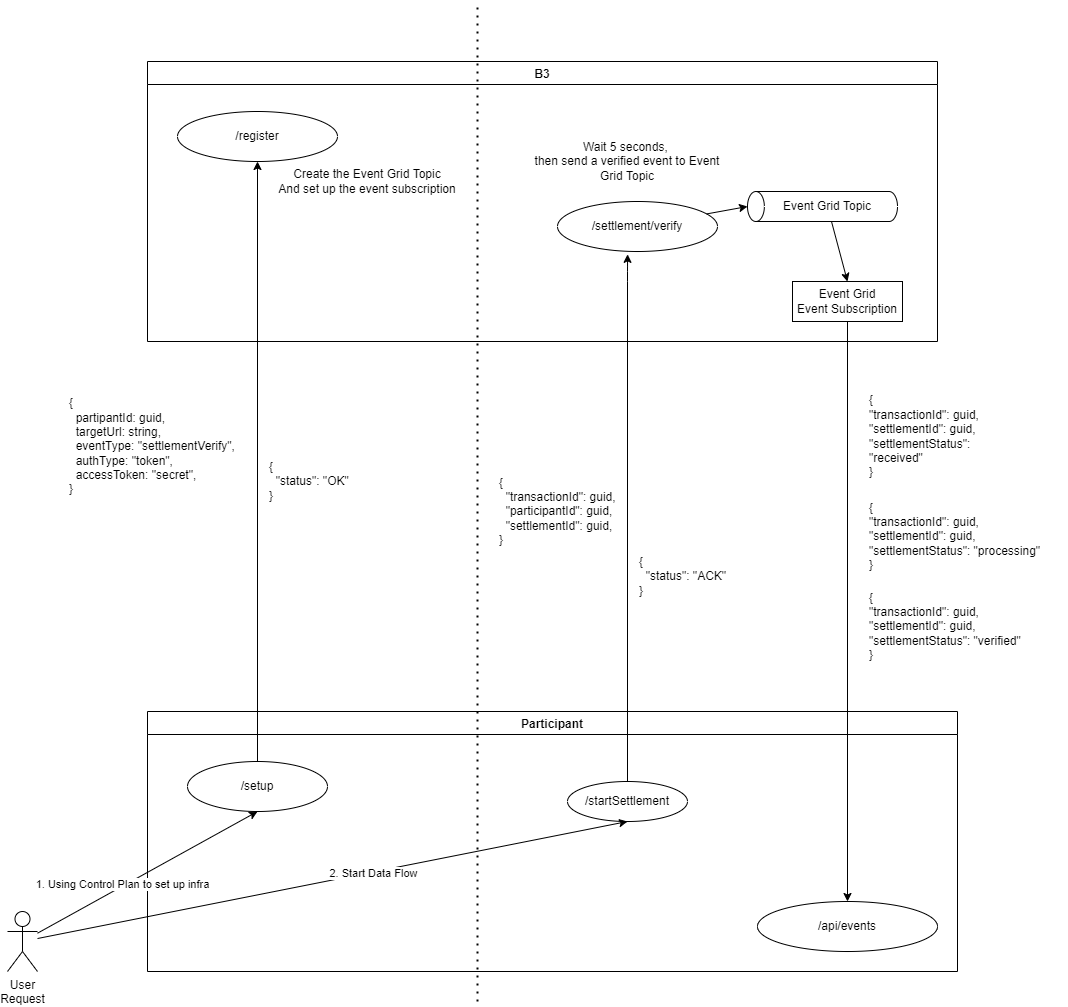

The diagram above was exported from draw.io. Its source (the exported page's mxGraphModel, read from the mxfile embedded in the PNG):
<mxGraphModel dx="1137" dy="910" grid="1" gridSize="10" guides="1" tooltips="1" connect="1" arrows="1" fold="1" page="1" pageScale="1" pageWidth="850" pageHeight="1100" math="0" shadow="0">
  <root>
    <mxCell id="0" />
    <mxCell id="1" parent="0" />
    <mxCell id="5" value="B3" style="swimlane;" vertex="1" parent="1">
      <mxGeometry x="180" y="130" width="790" height="280" as="geometry" />
    </mxCell>
    <mxCell id="6" value="/register" style="ellipse;whiteSpace=wrap;html=1;" vertex="1" parent="5">
      <mxGeometry x="30" y="50" width="160" height="50" as="geometry" />
    </mxCell>
    <mxCell id="7" value="/settlement/verify" style="ellipse;whiteSpace=wrap;html=1;" vertex="1" parent="5">
      <mxGeometry x="410" y="140" width="160" height="50" as="geometry" />
    </mxCell>
    <mxCell id="12" value="Create the Event Grid Topic&lt;br&gt;And set up the event subscription" style="text;html=1;strokeColor=none;fillColor=none;align=center;verticalAlign=middle;whiteSpace=wrap;rounded=0;" vertex="1" parent="5">
      <mxGeometry x="120" y="90" width="200" height="60" as="geometry" />
    </mxCell>
    <mxCell id="21" value="Wait 5 seconds,&amp;nbsp;&lt;br&gt;then send a verified event to Event Grid Topic" style="text;html=1;strokeColor=none;fillColor=none;align=center;verticalAlign=middle;whiteSpace=wrap;rounded=0;" vertex="1" parent="5">
      <mxGeometry x="380" y="70" width="200" height="60" as="geometry" />
    </mxCell>
    <mxCell id="30" value="Event Grid&lt;br&gt;Event Subscription" style="rounded=0;whiteSpace=wrap;html=1;" vertex="1" parent="5">
      <mxGeometry x="645" y="220" width="110" height="40" as="geometry" />
    </mxCell>
    <mxCell id="8" value="Participant" style="swimlane;" vertex="1" parent="1">
      <mxGeometry x="180" y="780" width="810" height="260" as="geometry" />
    </mxCell>
    <mxCell id="9" value="/api/events" style="ellipse;whiteSpace=wrap;html=1;" vertex="1" parent="8">
      <mxGeometry x="610" y="190" width="180" height="50" as="geometry" />
    </mxCell>
    <mxCell id="10" value="/setup" style="ellipse;whiteSpace=wrap;html=1;" vertex="1" parent="8">
      <mxGeometry x="40" y="50" width="140" height="50" as="geometry" />
    </mxCell>
    <mxCell id="13" value="/startSettlement" style="ellipse;whiteSpace=wrap;html=1;" vertex="1" parent="8">
      <mxGeometry x="420" y="70" width="120" height="40" as="geometry" />
    </mxCell>
    <mxCell id="11" value="" style="endArrow=classic;html=1;exitX=0.5;exitY=0;exitDx=0;exitDy=0;entryX=0.5;entryY=1;entryDx=0;entryDy=0;" edge="1" parent="1" source="10" target="6">
      <mxGeometry width="50" height="50" relative="1" as="geometry">
        <mxPoint x="570" y="540" as="sourcePoint" />
        <mxPoint x="370" y="530" as="targetPoint" />
      </mxGeometry>
    </mxCell>
    <mxCell id="14" style="edgeStyle=none;html=1;exitX=0.5;exitY=0;exitDx=0;exitDy=0;entryX=0.438;entryY=1.057;entryDx=0;entryDy=0;entryPerimeter=0;" edge="1" parent="1" source="13" target="7">
      <mxGeometry relative="1" as="geometry">
        <Array as="points">
          <mxPoint x="660" y="340" />
        </Array>
      </mxGeometry>
    </mxCell>
    <mxCell id="16" style="edgeStyle=none;html=1;entryX=0.5;entryY=1;entryDx=0;entryDy=0;" edge="1" parent="1" source="15" target="10">
      <mxGeometry relative="1" as="geometry" />
    </mxCell>
    <mxCell id="18" value="1. Using Control Plan to set up infra" style="edgeLabel;html=1;align=center;verticalAlign=middle;resizable=0;points=[];" vertex="1" connectable="0" parent="16">
      <mxGeometry x="-0.2185" y="2" relative="1" as="geometry">
        <mxPoint as="offset" />
      </mxGeometry>
    </mxCell>
    <mxCell id="17" style="edgeStyle=none;html=1;entryX=0.5;entryY=1;entryDx=0;entryDy=0;" edge="1" parent="1" source="15" target="13">
      <mxGeometry relative="1" as="geometry" />
    </mxCell>
    <mxCell id="19" value="2. Start Data Flow" style="edgeLabel;html=1;align=center;verticalAlign=middle;resizable=0;points=[];" vertex="1" connectable="0" parent="17">
      <mxGeometry x="0.1362" y="-1" relative="1" as="geometry">
        <mxPoint as="offset" />
      </mxGeometry>
    </mxCell>
    <mxCell id="15" value="User&lt;br&gt;Request" style="shape=umlActor;verticalLabelPosition=bottom;verticalAlign=top;html=1;outlineConnect=0;" vertex="1" parent="1">
      <mxGeometry x="40" y="980" width="30" height="60" as="geometry" />
    </mxCell>
    <mxCell id="20" style="edgeStyle=none;html=1;entryX=0.5;entryY=0;entryDx=0;entryDy=0;exitX=0.5;exitY=1;exitDx=0;exitDy=0;" edge="1" parent="1" source="30" target="9">
      <mxGeometry relative="1" as="geometry">
        <mxPoint x="950" y="340" as="sourcePoint" />
        <Array as="points">
          <mxPoint x="880" y="390" />
        </Array>
      </mxGeometry>
    </mxCell>
    <mxCell id="22" value="&lt;div&gt;&lt;span&gt;{&lt;/span&gt;&lt;/div&gt;&lt;div&gt;&lt;span&gt;&amp;nbsp; partipantId: guid,&lt;/span&gt;&lt;/div&gt;&lt;div&gt;&lt;span&gt;&amp;nbsp; targetUrl: string,&lt;/span&gt;&lt;/div&gt;&lt;div&gt;&lt;span&gt;&amp;nbsp; eventType: &quot;settlementVerify&quot;,&lt;/span&gt;&lt;/div&gt;&lt;div&gt;&lt;span&gt;&amp;nbsp; authType: &quot;token&quot;,&lt;/span&gt;&lt;/div&gt;&lt;div&gt;&lt;span&gt;&amp;nbsp; accessToken: &quot;secret&quot;,&lt;/span&gt;&lt;/div&gt;&lt;div&gt;&lt;span&gt;}&lt;/span&gt;&lt;/div&gt;" style="text;html=1;strokeColor=none;fillColor=none;align=left;verticalAlign=middle;whiteSpace=wrap;rounded=0;" vertex="1" parent="1">
      <mxGeometry x="100" y="450" width="180" height="130" as="geometry" />
    </mxCell>
    <mxCell id="23" value="&lt;div&gt;{&lt;/div&gt;&lt;div&gt;&amp;nbsp; &quot;status&quot;: &quot;OK&quot;&lt;/div&gt;&lt;div&gt;}&lt;/div&gt;" style="text;html=1;strokeColor=none;fillColor=none;align=left;verticalAlign=middle;whiteSpace=wrap;rounded=0;" vertex="1" parent="1">
      <mxGeometry x="300" y="520" width="100" height="60" as="geometry" />
    </mxCell>
    <mxCell id="24" value="" style="endArrow=none;dashed=1;html=1;dashPattern=1 3;strokeWidth=2;" edge="1" parent="1">
      <mxGeometry width="50" height="50" relative="1" as="geometry">
        <mxPoint x="510" y="1070" as="sourcePoint" />
        <mxPoint x="510" y="70" as="targetPoint" />
      </mxGeometry>
    </mxCell>
    <mxCell id="25" value="&lt;div&gt;{&lt;/div&gt;&lt;div&gt;&amp;nbsp; &quot;transactionId&quot;: guid,&lt;/div&gt;&lt;div&gt;&amp;nbsp; &quot;participantId&quot;: guid,&lt;/div&gt;&lt;div&gt;&amp;nbsp; &quot;settlementId&quot;: guid,&lt;/div&gt;&lt;div&gt;}&lt;/div&gt;" style="text;html=1;strokeColor=none;fillColor=none;align=left;verticalAlign=middle;whiteSpace=wrap;rounded=0;" vertex="1" parent="1">
      <mxGeometry x="530" y="540" width="130" height="80" as="geometry" />
    </mxCell>
    <mxCell id="26" value="&lt;div&gt;{&lt;/div&gt;&lt;div&gt;&amp;nbsp; &quot;status&quot;: &quot;ACK&quot;&lt;/div&gt;&lt;div&gt;}&lt;/div&gt;" style="text;html=1;strokeColor=none;fillColor=none;align=left;verticalAlign=middle;whiteSpace=wrap;rounded=0;" vertex="1" parent="1">
      <mxGeometry x="670" y="620" width="110" height="50" as="geometry" />
    </mxCell>
    <mxCell id="27" value="&lt;div&gt;{&lt;/div&gt;&lt;div&gt;&quot;transactionId&quot;: guid,&lt;/div&gt;&lt;div&gt;&quot;settlementId&quot;: guid,&lt;/div&gt;&lt;div&gt;&quot;settlementStatus&quot;: &quot;verified&quot;&lt;/div&gt;&lt;div&gt;}&lt;/div&gt;" style="text;html=1;strokeColor=none;fillColor=none;align=left;verticalAlign=middle;whiteSpace=wrap;rounded=0;" vertex="1" parent="1">
      <mxGeometry x="900" y="650" width="160" height="90" as="geometry" />
    </mxCell>
    <mxCell id="28" value="&lt;div&gt;{&lt;/div&gt;&lt;div&gt;&quot;transactionId&quot;: guid,&lt;/div&gt;&lt;div&gt;&quot;settlementId&quot;: guid,&lt;/div&gt;&lt;div&gt;&quot;settlementStatus&quot;: &quot;received&quot;&lt;/div&gt;&lt;div&gt;}&lt;/div&gt;" style="text;html=1;strokeColor=none;fillColor=none;align=left;verticalAlign=middle;whiteSpace=wrap;rounded=0;" vertex="1" parent="1">
      <mxGeometry x="900" y="460" width="160" height="90" as="geometry" />
    </mxCell>
    <mxCell id="29" value="&lt;div&gt;{&lt;/div&gt;&lt;div&gt;&quot;transactionId&quot;: guid,&lt;/div&gt;&lt;div&gt;&quot;settlementId&quot;: guid,&lt;/div&gt;&lt;div&gt;&quot;settlementStatus&quot;: &quot;processing&quot;&lt;/div&gt;&lt;div&gt;}&lt;/div&gt;" style="text;html=1;strokeColor=none;fillColor=none;align=left;verticalAlign=middle;whiteSpace=wrap;rounded=0;" vertex="1" parent="1">
      <mxGeometry x="900" y="560" width="200" height="90" as="geometry" />
    </mxCell>
    <mxCell id="33" value="" style="group" vertex="1" connectable="0" parent="1">
      <mxGeometry x="780" y="260" width="150" height="30" as="geometry" />
    </mxCell>
    <mxCell id="31" value="" style="shape=cylinder3;whiteSpace=wrap;html=1;boundedLbl=1;backgroundOutline=1;size=8.42396276137407;rotation=-90;" vertex="1" parent="33">
      <mxGeometry x="60" y="-60" width="30" height="150" as="geometry" />
    </mxCell>
    <mxCell id="32" value="Event Grid Topic" style="text;html=1;strokeColor=none;fillColor=none;align=center;verticalAlign=middle;whiteSpace=wrap;rounded=0;" vertex="1" parent="33">
      <mxGeometry x="30" width="100" height="30" as="geometry" />
    </mxCell>
    <mxCell id="34" style="edgeStyle=none;html=1;entryX=0.5;entryY=0;entryDx=0;entryDy=0;entryPerimeter=0;" edge="1" parent="1" source="7" target="31">
      <mxGeometry relative="1" as="geometry" />
    </mxCell>
    <mxCell id="35" style="edgeStyle=none;html=1;entryX=0.5;entryY=0;entryDx=0;entryDy=0;" edge="1" parent="1" source="32" target="30">
      <mxGeometry relative="1" as="geometry" />
    </mxCell>
  </root>
</mxGraphModel>